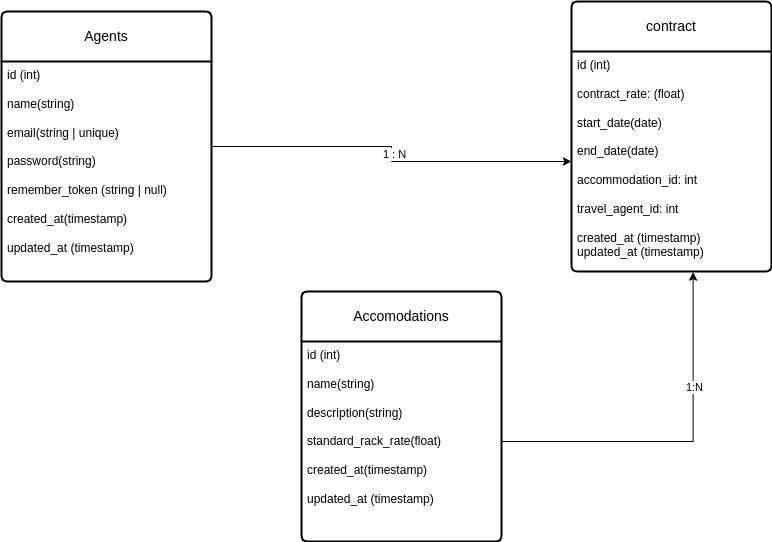

The diagram above was exported from draw.io. Its source (the exported page's mxGraphModel, read from the mxfile embedded in the PNG):
<mxGraphModel dx="1050" dy="595" grid="1" gridSize="10" guides="1" tooltips="1" connect="1" arrows="1" fold="1" page="1" pageScale="1" pageWidth="850" pageHeight="1100" math="0" shadow="0">
  <root>
    <mxCell id="0" />
    <mxCell id="1" parent="0" />
    <mxCell id="3rNfn36aaI_cEAq2Xamy-63" style="edgeStyle=orthogonalEdgeStyle;rounded=0;orthogonalLoop=1;jettySize=auto;html=1;" edge="1" parent="1" source="3rNfn36aaI_cEAq2Xamy-55" target="3rNfn36aaI_cEAq2Xamy-59">
      <mxGeometry relative="1" as="geometry" />
    </mxCell>
    <mxCell id="3rNfn36aaI_cEAq2Xamy-65" value="1 : N" style="edgeLabel;html=1;align=center;verticalAlign=middle;resizable=0;points=[];" vertex="1" connectable="0" parent="3rNfn36aaI_cEAq2Xamy-63">
      <mxGeometry x="-0.0048" y="2" relative="1" as="geometry">
        <mxPoint as="offset" />
      </mxGeometry>
    </mxCell>
    <mxCell id="3rNfn36aaI_cEAq2Xamy-55" value="Agents" style="swimlane;childLayout=stackLayout;horizontal=1;startSize=50;horizontalStack=0;rounded=1;fontSize=14;fontStyle=0;strokeWidth=2;resizeParent=0;resizeLast=1;shadow=0;dashed=0;align=center;arcSize=4;whiteSpace=wrap;html=1;" vertex="1" parent="1">
      <mxGeometry x="20" y="70" width="210" height="270" as="geometry" />
    </mxCell>
    <mxCell id="3rNfn36aaI_cEAq2Xamy-56" value="id (int)&lt;br&gt;&lt;br&gt;name(string)&lt;br&gt;&lt;br&gt;email(string | unique)&lt;br&gt;&lt;br&gt;password(string)&lt;br&gt;&lt;br&gt;remember_token (string | null)&lt;br&gt;&lt;br&gt;created_at(timestamp)&lt;br&gt;&lt;br&gt;updated_at (timestamp)" style="align=left;strokeColor=none;fillColor=none;spacingLeft=4;fontSize=12;verticalAlign=top;resizable=0;rotatable=0;part=1;html=1;" vertex="1" parent="3rNfn36aaI_cEAq2Xamy-55">
      <mxGeometry y="50" width="210" height="220" as="geometry" />
    </mxCell>
    <mxCell id="3rNfn36aaI_cEAq2Xamy-58" value="contract" style="swimlane;childLayout=stackLayout;horizontal=1;startSize=50;horizontalStack=0;rounded=1;fontSize=14;fontStyle=0;strokeWidth=2;resizeParent=0;resizeLast=1;shadow=0;dashed=0;align=center;arcSize=4;whiteSpace=wrap;html=1;" vertex="1" parent="1">
      <mxGeometry x="590" y="60" width="200" height="270" as="geometry" />
    </mxCell>
    <mxCell id="3rNfn36aaI_cEAq2Xamy-59" value="id (int)&lt;br&gt;&lt;br&gt;contract_rate: (float)&lt;br&gt;&lt;br&gt;start_date(date)&lt;br&gt;&lt;br&gt;end_date(date)&lt;br&gt;&lt;br&gt;accommodation_id: int&lt;br&gt;&lt;br&gt;travel_agent_id: int&lt;br&gt;&lt;br&gt;created_at (timestamp)&lt;br&gt;updated_at (timestamp)" style="align=left;strokeColor=none;fillColor=none;spacingLeft=4;fontSize=12;verticalAlign=top;resizable=0;rotatable=0;part=1;html=1;" vertex="1" parent="3rNfn36aaI_cEAq2Xamy-58">
      <mxGeometry y="50" width="200" height="220" as="geometry" />
    </mxCell>
    <mxCell id="3rNfn36aaI_cEAq2Xamy-60" value="Accomodations" style="swimlane;childLayout=stackLayout;horizontal=1;startSize=50;horizontalStack=0;rounded=1;fontSize=14;fontStyle=0;strokeWidth=2;resizeParent=0;resizeLast=1;shadow=0;dashed=0;align=center;arcSize=4;whiteSpace=wrap;html=1;" vertex="1" parent="1">
      <mxGeometry x="320" y="350" width="200" height="250" as="geometry" />
    </mxCell>
    <mxCell id="3rNfn36aaI_cEAq2Xamy-61" value="id (int)&lt;br&gt;&lt;br&gt;name(string)&lt;br&gt;&lt;br&gt;description(string)&lt;br&gt;&lt;br&gt;standard_rack_rate(float)&lt;br&gt;&lt;br&gt;created_at(timestamp)&lt;br&gt;&lt;br&gt;updated_at (timestamp)" style="align=left;strokeColor=none;fillColor=none;spacingLeft=4;fontSize=12;verticalAlign=top;resizable=0;rotatable=0;part=1;html=1;" vertex="1" parent="3rNfn36aaI_cEAq2Xamy-60">
      <mxGeometry y="50" width="200" height="200" as="geometry" />
    </mxCell>
    <mxCell id="3rNfn36aaI_cEAq2Xamy-64" style="edgeStyle=orthogonalEdgeStyle;rounded=0;orthogonalLoop=1;jettySize=auto;html=1;entryX=0.608;entryY=1.003;entryDx=0;entryDy=0;entryPerimeter=0;" edge="1" parent="1" source="3rNfn36aaI_cEAq2Xamy-61" target="3rNfn36aaI_cEAq2Xamy-59">
      <mxGeometry relative="1" as="geometry" />
    </mxCell>
    <mxCell id="3rNfn36aaI_cEAq2Xamy-66" value="1:N" style="edgeLabel;html=1;align=center;verticalAlign=middle;resizable=0;points=[];" vertex="1" connectable="0" parent="3rNfn36aaI_cEAq2Xamy-64">
      <mxGeometry x="0.3631" y="-1" relative="1" as="geometry">
        <mxPoint as="offset" />
      </mxGeometry>
    </mxCell>
  </root>
</mxGraphModel>